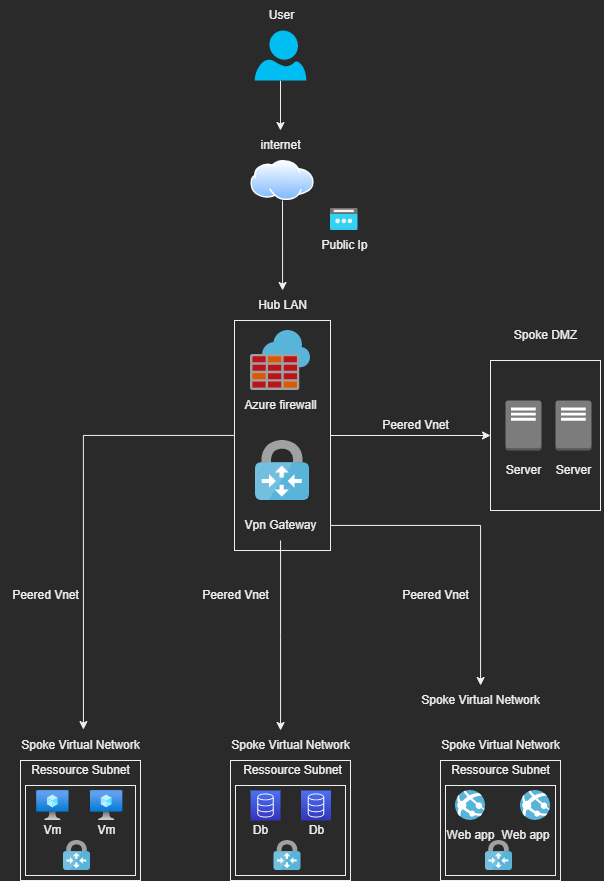

The diagram above was exported from draw.io. Its source (the exported page's mxGraphModel, read from the mxfile embedded in the PNG):
<mxGraphModel dx="1673" dy="2198" grid="1" gridSize="10" guides="1" tooltips="1" connect="1" arrows="1" fold="1" page="1" pageScale="1" pageWidth="827" pageHeight="1169" math="0" shadow="0">
  <root>
    <mxCell id="0" />
    <mxCell id="1" parent="0" />
    <mxCell id="selkYBccrjBEKyy60Ewk-86" style="edgeStyle=orthogonalEdgeStyle;rounded=0;orthogonalLoop=1;jettySize=auto;html=1;entryX=0.521;entryY=-0.031;entryDx=0;entryDy=0;entryPerimeter=0;" edge="1" parent="1" source="selkYBccrjBEKyy60Ewk-1" target="selkYBccrjBEKyy60Ewk-11">
      <mxGeometry relative="1" as="geometry" />
    </mxCell>
    <mxCell id="selkYBccrjBEKyy60Ewk-96" style="edgeStyle=orthogonalEdgeStyle;rounded=0;orthogonalLoop=1;jettySize=auto;html=1;" edge="1" parent="1" source="selkYBccrjBEKyy60Ewk-1" target="selkYBccrjBEKyy60Ewk-7">
      <mxGeometry relative="1" as="geometry" />
    </mxCell>
    <mxCell id="selkYBccrjBEKyy60Ewk-1" value="" style="whiteSpace=wrap;html=1;" vertex="1" parent="1">
      <mxGeometry x="364" y="160" width="96" height="230" as="geometry" />
    </mxCell>
    <mxCell id="selkYBccrjBEKyy60Ewk-2" value="" style="sketch=0;aspect=fixed;html=1;points=[];align=center;image;fontSize=12;image=img/lib/mscae/Azure_Firewall.svg;" vertex="1" parent="1">
      <mxGeometry x="380" y="170" width="60" height="60" as="geometry" />
    </mxCell>
    <mxCell id="selkYBccrjBEKyy60Ewk-3" value="" style="sketch=0;aspect=fixed;html=1;points=[];align=center;image;fontSize=12;image=img/lib/mscae/VPN_Gateway.svg;" vertex="1" parent="1">
      <mxGeometry x="385" y="280" width="54.01" height="60" as="geometry" />
    </mxCell>
    <mxCell id="selkYBccrjBEKyy60Ewk-4" value="Hub LAN" style="text;html=1;resizable=0;autosize=1;align=center;verticalAlign=middle;points=[];fillColor=none;strokeColor=none;rounded=0;" vertex="1" parent="1">
      <mxGeometry x="377" y="130" width="70" height="30" as="geometry" />
    </mxCell>
    <mxCell id="selkYBccrjBEKyy60Ewk-5" value="Azure firewall" style="text;html=1;resizable=0;autosize=1;align=center;verticalAlign=middle;points=[];fillColor=none;strokeColor=none;rounded=0;" vertex="1" parent="1">
      <mxGeometry x="360" y="230" width="100" height="30" as="geometry" />
    </mxCell>
    <mxCell id="selkYBccrjBEKyy60Ewk-87" style="edgeStyle=orthogonalEdgeStyle;rounded=0;orthogonalLoop=1;jettySize=auto;html=1;entryX=0.429;entryY=0;entryDx=0;entryDy=0;entryPerimeter=0;" edge="1" parent="1" source="selkYBccrjBEKyy60Ewk-6" target="selkYBccrjBEKyy60Ewk-65">
      <mxGeometry relative="1" as="geometry" />
    </mxCell>
    <mxCell id="selkYBccrjBEKyy60Ewk-88" style="edgeStyle=orthogonalEdgeStyle;rounded=0;orthogonalLoop=1;jettySize=auto;html=1;" edge="1" parent="1" source="selkYBccrjBEKyy60Ewk-6" target="selkYBccrjBEKyy60Ewk-14">
      <mxGeometry relative="1" as="geometry" />
    </mxCell>
    <mxCell id="selkYBccrjBEKyy60Ewk-6" value="Vpn Gateway" style="text;html=1;resizable=0;autosize=1;align=center;verticalAlign=middle;points=[];fillColor=none;strokeColor=none;rounded=0;" vertex="1" parent="1">
      <mxGeometry x="360" y="350" width="100" height="30" as="geometry" />
    </mxCell>
    <mxCell id="selkYBccrjBEKyy60Ewk-7" value="" style="whiteSpace=wrap;html=1;" vertex="1" parent="1">
      <mxGeometry x="620" y="200" width="110" height="150" as="geometry" />
    </mxCell>
    <mxCell id="selkYBccrjBEKyy60Ewk-8" value="Spoke DMZ" style="text;html=1;resizable=0;autosize=1;align=center;verticalAlign=middle;points=[];fillColor=none;strokeColor=none;rounded=0;" vertex="1" parent="1">
      <mxGeometry x="630" y="160" width="90" height="30" as="geometry" />
    </mxCell>
    <mxCell id="selkYBccrjBEKyy60Ewk-14" value="Spoke Virtual Network" style="text;html=1;resizable=0;autosize=1;align=center;verticalAlign=middle;points=[];fillColor=none;strokeColor=none;rounded=0;" vertex="1" parent="1">
      <mxGeometry x="540" y="525" width="140" height="30" as="geometry" />
    </mxCell>
    <mxCell id="selkYBccrjBEKyy60Ewk-11" value="Spoke Virtual Network" style="text;html=1;resizable=0;autosize=1;align=center;verticalAlign=middle;points=[];fillColor=none;strokeColor=none;rounded=0;" vertex="1" parent="1">
      <mxGeometry x="140" y="570" width="140" height="30" as="geometry" />
    </mxCell>
    <mxCell id="selkYBccrjBEKyy60Ewk-41" value="" style="whiteSpace=wrap;html=1;" vertex="1" parent="1">
      <mxGeometry x="150" y="600" width="120" height="120" as="geometry" />
    </mxCell>
    <mxCell id="selkYBccrjBEKyy60Ewk-42" value="Ressource Subnet" style="text;html=1;resizable=0;autosize=1;align=center;verticalAlign=middle;points=[];fillColor=none;strokeColor=none;rounded=0;" vertex="1" parent="1">
      <mxGeometry x="150" y="595" width="120" height="30" as="geometry" />
    </mxCell>
    <mxCell id="selkYBccrjBEKyy60Ewk-43" value="" style="whiteSpace=wrap;html=1;" vertex="1" parent="1">
      <mxGeometry x="360" y="600" width="120" height="120" as="geometry" />
    </mxCell>
    <mxCell id="selkYBccrjBEKyy60Ewk-44" value="Ressource Subnet" style="text;html=1;resizable=0;autosize=1;align=center;verticalAlign=middle;points=[];fillColor=none;strokeColor=none;rounded=0;" vertex="1" parent="1">
      <mxGeometry x="362" y="595" width="120" height="30" as="geometry" />
    </mxCell>
    <mxCell id="selkYBccrjBEKyy60Ewk-45" value="" style="whiteSpace=wrap;html=1;" vertex="1" parent="1">
      <mxGeometry x="570" y="600" width="120" height="120" as="geometry" />
    </mxCell>
    <mxCell id="selkYBccrjBEKyy60Ewk-46" value="Ressource Subnet" style="text;html=1;resizable=0;autosize=1;align=center;verticalAlign=middle;points=[];fillColor=none;strokeColor=none;rounded=0;" vertex="1" parent="1">
      <mxGeometry x="570" y="595" width="120" height="30" as="geometry" />
    </mxCell>
    <mxCell id="selkYBccrjBEKyy60Ewk-61" value="" style="whiteSpace=wrap;html=1;" vertex="1" parent="1">
      <mxGeometry x="155" y="625" width="110" height="90" as="geometry" />
    </mxCell>
    <mxCell id="selkYBccrjBEKyy60Ewk-62" value="" style="whiteSpace=wrap;html=1;" vertex="1" parent="1">
      <mxGeometry x="365" y="625" width="110" height="90" as="geometry" />
    </mxCell>
    <mxCell id="selkYBccrjBEKyy60Ewk-63" value="" style="whiteSpace=wrap;html=1;" vertex="1" parent="1">
      <mxGeometry x="575" y="625" width="110" height="90" as="geometry" />
    </mxCell>
    <mxCell id="selkYBccrjBEKyy60Ewk-65" value="Spoke Virtual Network" style="text;html=1;resizable=0;autosize=1;align=center;verticalAlign=middle;points=[];fillColor=none;strokeColor=none;rounded=0;" vertex="1" parent="1">
      <mxGeometry x="350" y="570" width="140" height="30" as="geometry" />
    </mxCell>
    <mxCell id="selkYBccrjBEKyy60Ewk-66" value="Spoke Virtual Network" style="text;html=1;resizable=0;autosize=1;align=center;verticalAlign=middle;points=[];fillColor=none;strokeColor=none;rounded=0;" vertex="1" parent="1">
      <mxGeometry x="560" y="570" width="140" height="30" as="geometry" />
    </mxCell>
    <mxCell id="selkYBccrjBEKyy60Ewk-67" value="" style="sketch=0;points=[[0,0,0],[0.25,0,0],[0.5,0,0],[0.75,0,0],[1,0,0],[0,1,0],[0.25,1,0],[0.5,1,0],[0.75,1,0],[1,1,0],[0,0.25,0],[0,0.5,0],[0,0.75,0],[1,0.25,0],[1,0.5,0],[1,0.75,0]];outlineConnect=0;fontColor=#232F3E;gradientColor=#4D72F3;gradientDirection=north;fillColor=#3334B9;strokeColor=#ffffff;dashed=0;verticalLabelPosition=bottom;verticalAlign=top;align=center;html=1;fontSize=12;fontStyle=0;aspect=fixed;shape=mxgraph.aws4.resourceIcon;resIcon=mxgraph.aws4.database;" vertex="1" parent="1">
      <mxGeometry x="380" y="630" width="30" height="30" as="geometry" />
    </mxCell>
    <mxCell id="selkYBccrjBEKyy60Ewk-68" value="" style="sketch=0;points=[[0,0,0],[0.25,0,0],[0.5,0,0],[0.75,0,0],[1,0,0],[0,1,0],[0.25,1,0],[0.5,1,0],[0.75,1,0],[1,1,0],[0,0.25,0],[0,0.5,0],[0,0.75,0],[1,0.25,0],[1,0.5,0],[1,0.75,0]];outlineConnect=0;fontColor=#232F3E;gradientColor=#4D72F3;gradientDirection=north;fillColor=#3334B9;strokeColor=#ffffff;dashed=0;verticalLabelPosition=bottom;verticalAlign=top;align=center;html=1;fontSize=12;fontStyle=0;aspect=fixed;shape=mxgraph.aws4.resourceIcon;resIcon=mxgraph.aws4.database;" vertex="1" parent="1">
      <mxGeometry x="430.51" y="630" width="30" height="30" as="geometry" />
    </mxCell>
    <mxCell id="selkYBccrjBEKyy60Ewk-69" value="" style="sketch=0;aspect=fixed;html=1;points=[];align=center;image;fontSize=12;image=img/lib/mscae/VPN_Gateway.svg;" vertex="1" parent="1">
      <mxGeometry x="403.5" y="680" width="27.01" height="30" as="geometry" />
    </mxCell>
    <mxCell id="selkYBccrjBEKyy60Ewk-70" value="Db" style="text;html=1;resizable=0;autosize=1;align=center;verticalAlign=middle;points=[];fillColor=none;strokeColor=none;rounded=0;" vertex="1" parent="1">
      <mxGeometry x="425.51" y="655" width="40" height="30" as="geometry" />
    </mxCell>
    <mxCell id="selkYBccrjBEKyy60Ewk-71" value="Db" style="text;html=1;resizable=0;autosize=1;align=center;verticalAlign=middle;points=[];fillColor=none;strokeColor=none;rounded=0;" vertex="1" parent="1">
      <mxGeometry x="370" y="655" width="40" height="30" as="geometry" />
    </mxCell>
    <mxCell id="selkYBccrjBEKyy60Ewk-72" value="" style="aspect=fixed;html=1;points=[];align=center;image;fontSize=12;image=img/lib/azure2/compute/Virtual_Machine.svg;" vertex="1" parent="1">
      <mxGeometry x="166.17000000000002" y="630" width="32.34" height="30" as="geometry" />
    </mxCell>
    <mxCell id="selkYBccrjBEKyy60Ewk-73" value="" style="aspect=fixed;html=1;points=[];align=center;image;fontSize=12;image=img/lib/azure2/compute/Virtual_Machine.svg;" vertex="1" parent="1">
      <mxGeometry x="220" y="630" width="32.34" height="30" as="geometry" />
    </mxCell>
    <mxCell id="selkYBccrjBEKyy60Ewk-74" value="Vm" style="text;html=1;resizable=0;autosize=1;align=center;verticalAlign=middle;points=[];fillColor=none;strokeColor=none;rounded=0;" vertex="1" parent="1">
      <mxGeometry x="162.34" y="655" width="40" height="30" as="geometry" />
    </mxCell>
    <mxCell id="selkYBccrjBEKyy60Ewk-75" value="Vm" style="text;html=1;resizable=0;autosize=1;align=center;verticalAlign=middle;points=[];fillColor=none;strokeColor=none;rounded=0;" vertex="1" parent="1">
      <mxGeometry x="216.17000000000002" y="655" width="40" height="30" as="geometry" />
    </mxCell>
    <mxCell id="selkYBccrjBEKyy60Ewk-76" value="" style="sketch=0;aspect=fixed;html=1;points=[];align=center;image;fontSize=12;image=img/lib/mscae/VPN_Gateway.svg;" vertex="1" parent="1">
      <mxGeometry x="192.99" y="680" width="27.01" height="30" as="geometry" />
    </mxCell>
    <mxCell id="selkYBccrjBEKyy60Ewk-82" style="edgeStyle=orthogonalEdgeStyle;rounded=0;orthogonalLoop=1;jettySize=auto;html=1;" edge="1" parent="1" source="selkYBccrjBEKyy60Ewk-78" target="selkYBccrjBEKyy60Ewk-81">
      <mxGeometry relative="1" as="geometry" />
    </mxCell>
    <mxCell id="selkYBccrjBEKyy60Ewk-78" value="" style="verticalLabelPosition=bottom;html=1;verticalAlign=top;align=center;strokeColor=none;fillColor=#00BEF2;shape=mxgraph.azure.user;" vertex="1" parent="1">
      <mxGeometry x="384.12" y="-130" width="51.75" height="50" as="geometry" />
    </mxCell>
    <mxCell id="selkYBccrjBEKyy60Ewk-79" value="User" style="text;html=1;resizable=0;autosize=1;align=center;verticalAlign=middle;points=[];fillColor=none;strokeColor=none;rounded=0;" vertex="1" parent="1">
      <mxGeometry x="385.87" y="-160" width="50" height="30" as="geometry" />
    </mxCell>
    <mxCell id="selkYBccrjBEKyy60Ewk-83" style="edgeStyle=orthogonalEdgeStyle;rounded=0;orthogonalLoop=1;jettySize=auto;html=1;" edge="1" parent="1" source="selkYBccrjBEKyy60Ewk-80" target="selkYBccrjBEKyy60Ewk-4">
      <mxGeometry relative="1" as="geometry" />
    </mxCell>
    <mxCell id="selkYBccrjBEKyy60Ewk-80" value="" style="aspect=fixed;perimeter=ellipsePerimeter;html=1;align=center;shadow=0;dashed=0;spacingTop=3;image;image=img/lib/active_directory/internet_cloud.svg;" vertex="1" parent="1">
      <mxGeometry x="380.26" width="63.49" height="40" as="geometry" />
    </mxCell>
    <mxCell id="selkYBccrjBEKyy60Ewk-81" value="internet" style="text;html=1;resizable=0;autosize=1;align=center;verticalAlign=middle;points=[];fillColor=none;strokeColor=none;rounded=0;" vertex="1" parent="1">
      <mxGeometry x="379.99" y="-30" width="60" height="30" as="geometry" />
    </mxCell>
    <mxCell id="selkYBccrjBEKyy60Ewk-84" value="" style="aspect=fixed;html=1;points=[];align=center;image;fontSize=12;image=img/lib/azure2/networking/Public_IP_Addresses.svg;" vertex="1" parent="1">
      <mxGeometry x="460" y="48" width="27.5" height="22" as="geometry" />
    </mxCell>
    <mxCell id="selkYBccrjBEKyy60Ewk-85" value="Public Ip" style="text;html=1;resizable=0;autosize=1;align=center;verticalAlign=middle;points=[];fillColor=none;strokeColor=none;rounded=0;" vertex="1" parent="1">
      <mxGeometry x="438.75" y="70" width="70" height="30" as="geometry" />
    </mxCell>
    <mxCell id="selkYBccrjBEKyy60Ewk-90" value="" style="sketch=0;aspect=fixed;html=1;points=[];align=center;image;fontSize=12;image=img/lib/mscae/App_Services.svg;" vertex="1" parent="1">
      <mxGeometry x="585" y="630" width="30" height="30" as="geometry" />
    </mxCell>
    <mxCell id="selkYBccrjBEKyy60Ewk-91" value="Web app" style="text;html=1;resizable=0;autosize=1;align=center;verticalAlign=middle;points=[];fillColor=none;strokeColor=none;rounded=0;" vertex="1" parent="1">
      <mxGeometry x="565" y="660" width="70" height="30" as="geometry" />
    </mxCell>
    <mxCell id="selkYBccrjBEKyy60Ewk-92" value="" style="sketch=0;aspect=fixed;html=1;points=[];align=center;image;fontSize=12;image=img/lib/mscae/App_Services.svg;" vertex="1" parent="1">
      <mxGeometry x="650" y="630" width="30" height="30" as="geometry" />
    </mxCell>
    <mxCell id="selkYBccrjBEKyy60Ewk-93" value="Web app" style="text;html=1;resizable=0;autosize=1;align=center;verticalAlign=middle;points=[];fillColor=none;strokeColor=none;rounded=0;" vertex="1" parent="1">
      <mxGeometry x="620" y="660" width="70" height="30" as="geometry" />
    </mxCell>
    <mxCell id="selkYBccrjBEKyy60Ewk-94" value="" style="sketch=0;aspect=fixed;html=1;points=[];align=center;image;fontSize=12;image=img/lib/mscae/VPN_Gateway.svg;" vertex="1" parent="1">
      <mxGeometry x="615" y="680" width="27.01" height="30" as="geometry" />
    </mxCell>
    <mxCell id="selkYBccrjBEKyy60Ewk-97" value="Peered Vnet" style="text;html=1;resizable=0;autosize=1;align=center;verticalAlign=middle;points=[];fillColor=none;strokeColor=none;rounded=0;" vertex="1" parent="1">
      <mxGeometry x="129.99999999999997" y="420" width="90" height="30" as="geometry" />
    </mxCell>
    <mxCell id="selkYBccrjBEKyy60Ewk-98" value="Peered Vnet" style="text;html=1;resizable=0;autosize=1;align=center;verticalAlign=middle;points=[];fillColor=none;strokeColor=none;rounded=0;" vertex="1" parent="1">
      <mxGeometry x="320" y="420" width="90" height="30" as="geometry" />
    </mxCell>
    <mxCell id="selkYBccrjBEKyy60Ewk-99" value="Peered Vnet" style="text;html=1;resizable=0;autosize=1;align=center;verticalAlign=middle;points=[];fillColor=none;strokeColor=none;rounded=0;" vertex="1" parent="1">
      <mxGeometry x="520" y="420" width="90" height="30" as="geometry" />
    </mxCell>
    <mxCell id="selkYBccrjBEKyy60Ewk-100" value="" style="outlineConnect=0;dashed=0;verticalLabelPosition=bottom;verticalAlign=top;align=center;html=1;shape=mxgraph.aws3.traditional_server;fillColor=#7D7C7C;gradientColor=none;" vertex="1" parent="1">
      <mxGeometry x="635" y="240" width="36" height="50" as="geometry" />
    </mxCell>
    <mxCell id="selkYBccrjBEKyy60Ewk-101" value="" style="outlineConnect=0;dashed=0;verticalLabelPosition=bottom;verticalAlign=top;align=center;html=1;shape=mxgraph.aws3.traditional_server;fillColor=#7D7C7C;gradientColor=none;" vertex="1" parent="1">
      <mxGeometry x="685" y="240" width="36" height="50" as="geometry" />
    </mxCell>
    <mxCell id="selkYBccrjBEKyy60Ewk-102" value="Server" style="text;html=1;resizable=0;autosize=1;align=center;verticalAlign=middle;points=[];fillColor=none;strokeColor=none;rounded=0;" vertex="1" parent="1">
      <mxGeometry x="623" y="295" width="60" height="30" as="geometry" />
    </mxCell>
    <mxCell id="selkYBccrjBEKyy60Ewk-103" value="Server" style="text;html=1;resizable=0;autosize=1;align=center;verticalAlign=middle;points=[];fillColor=none;strokeColor=none;rounded=0;" vertex="1" parent="1">
      <mxGeometry x="673" y="295" width="60" height="30" as="geometry" />
    </mxCell>
    <mxCell id="selkYBccrjBEKyy60Ewk-104" value="Peered Vnet" style="text;html=1;resizable=0;autosize=1;align=center;verticalAlign=middle;points=[];fillColor=none;strokeColor=none;rounded=0;" vertex="1" parent="1">
      <mxGeometry x="500" y="250" width="90" height="30" as="geometry" />
    </mxCell>
  </root>
</mxGraphModel>